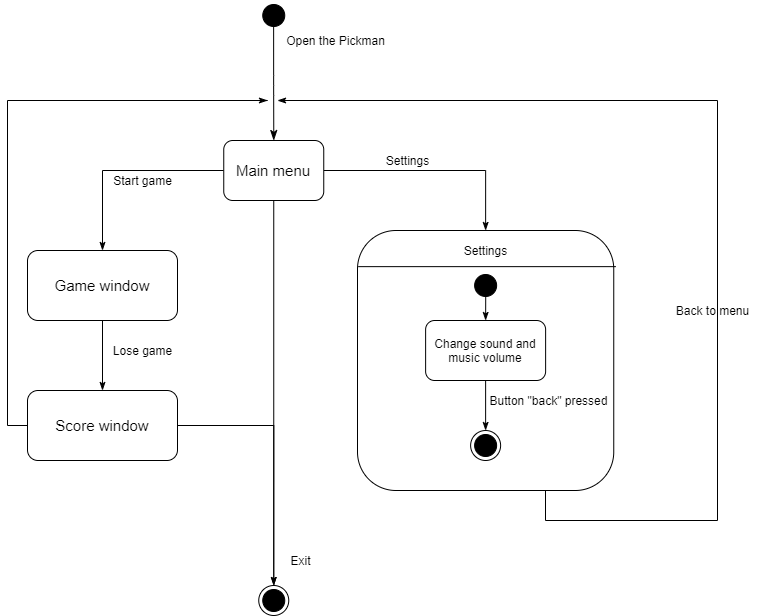

The diagram above was exported from draw.io. Its source (the exported page's mxGraphModel, read from the mxfile embedded in the PNG):
<mxGraphModel dx="1483" dy="2045" grid="1" gridSize="10" guides="1" tooltips="1" connect="1" arrows="1" fold="1" page="1" pageScale="1" pageWidth="827" pageHeight="1169" math="0" shadow="0">
  <root>
    <mxCell id="0" />
    <mxCell id="1" parent="0" />
    <mxCell id="IQtVgL8wlBRGB-iRwe8I-1" value="" style="ellipse;html=1;shape=endState;fillColor=#000000;labelBackgroundColor=none;fontSize=14;fontColor=#000000;" vertex="1" parent="1">
      <mxGeometry x="371.25" y="555" width="30" height="30" as="geometry" />
    </mxCell>
    <mxCell id="IQtVgL8wlBRGB-iRwe8I-2" value="" style="ellipse;html=1;shape=startState;fillColor=#000000;labelBackgroundColor=none;fontSize=14;fontColor=#000000;" vertex="1" parent="1">
      <mxGeometry x="371.25" y="-30" width="30" height="30" as="geometry" />
    </mxCell>
    <mxCell id="IQtVgL8wlBRGB-iRwe8I-3" value="" style="edgeStyle=orthogonalEdgeStyle;html=1;verticalAlign=bottom;endArrow=classicThin;endSize=8;fontSize=14;fontColor=#000000;exitX=0.496;exitY=0.802;exitDx=0;exitDy=0;exitPerimeter=0;entryX=0.5;entryY=0;entryDx=0;entryDy=0;endFill=1;" edge="1" parent="1" source="IQtVgL8wlBRGB-iRwe8I-2" target="IQtVgL8wlBRGB-iRwe8I-5">
      <mxGeometry relative="1" as="geometry">
        <mxPoint x="386.25" y="105" as="targetPoint" />
      </mxGeometry>
    </mxCell>
    <mxCell id="IQtVgL8wlBRGB-iRwe8I-27" style="edgeStyle=orthogonalEdgeStyle;rounded=0;orthogonalLoop=1;jettySize=auto;html=1;entryX=0.5;entryY=0;entryDx=0;entryDy=0;endArrow=classicThin;endFill=1;" edge="1" parent="1" source="IQtVgL8wlBRGB-iRwe8I-5" target="IQtVgL8wlBRGB-iRwe8I-16">
      <mxGeometry relative="1" as="geometry" />
    </mxCell>
    <mxCell id="IQtVgL8wlBRGB-iRwe8I-30" style="edgeStyle=orthogonalEdgeStyle;rounded=0;orthogonalLoop=1;jettySize=auto;html=1;exitX=0.5;exitY=1;exitDx=0;exitDy=0;entryX=0.5;entryY=0;entryDx=0;entryDy=0;endArrow=classicThin;endFill=1;" edge="1" parent="1" source="IQtVgL8wlBRGB-iRwe8I-5" target="IQtVgL8wlBRGB-iRwe8I-1">
      <mxGeometry relative="1" as="geometry" />
    </mxCell>
    <mxCell id="IQtVgL8wlBRGB-iRwe8I-43" style="edgeStyle=orthogonalEdgeStyle;rounded=0;orthogonalLoop=1;jettySize=auto;html=1;exitX=0;exitY=0.5;exitDx=0;exitDy=0;entryX=0.5;entryY=0;entryDx=0;entryDy=0;endArrow=classicThin;endFill=1;" edge="1" parent="1" source="IQtVgL8wlBRGB-iRwe8I-5" target="IQtVgL8wlBRGB-iRwe8I-34">
      <mxGeometry relative="1" as="geometry" />
    </mxCell>
    <mxCell id="IQtVgL8wlBRGB-iRwe8I-5" value="&lt;font style=&quot;font-size: 15px&quot;&gt;Main menu&lt;/font&gt;" style="rounded=1;whiteSpace=wrap;html=1;labelBackgroundColor=none;strokeColor=#000000;fontSize=15;fontColor=#000000;" vertex="1" parent="1">
      <mxGeometry x="336.25" y="110" width="100" height="60" as="geometry" />
    </mxCell>
    <mxCell id="IQtVgL8wlBRGB-iRwe8I-15" value="Open the Pickman" style="text;html=1;align=center;verticalAlign=middle;resizable=0;points=[];autosize=1;" vertex="1" parent="1">
      <mxGeometry x="393" width="110" height="20" as="geometry" />
    </mxCell>
    <mxCell id="IQtVgL8wlBRGB-iRwe8I-45" style="edgeStyle=orthogonalEdgeStyle;rounded=0;orthogonalLoop=1;jettySize=auto;html=1;exitX=0.5;exitY=1;exitDx=0;exitDy=0;endArrow=classicThin;endFill=1;" edge="1" parent="1" source="IQtVgL8wlBRGB-iRwe8I-16">
      <mxGeometry relative="1" as="geometry">
        <mxPoint x="390" y="70" as="targetPoint" />
        <Array as="points">
          <mxPoint x="658" y="490" />
          <mxPoint x="830" y="490" />
          <mxPoint x="830" y="70" />
        </Array>
      </mxGeometry>
    </mxCell>
    <mxCell id="IQtVgL8wlBRGB-iRwe8I-16" value="" style="rounded=1;whiteSpace=wrap;html=1;labelBackgroundColor=none;strokeColor=#000000;fontSize=15;fontColor=#000000;" vertex="1" parent="1">
      <mxGeometry x="470" y="200" width="256.25" height="260" as="geometry" />
    </mxCell>
    <mxCell id="IQtVgL8wlBRGB-iRwe8I-18" value="" style="endArrow=none;html=1;exitX=0.003;exitY=0.139;exitDx=0;exitDy=0;exitPerimeter=0;entryX=1.008;entryY=0.139;entryDx=0;entryDy=0;entryPerimeter=0;" edge="1" parent="1" source="IQtVgL8wlBRGB-iRwe8I-16" target="IQtVgL8wlBRGB-iRwe8I-16">
      <mxGeometry width="50" height="50" relative="1" as="geometry">
        <mxPoint x="550" y="380" as="sourcePoint" />
        <mxPoint x="610" y="380" as="targetPoint" />
      </mxGeometry>
    </mxCell>
    <mxCell id="IQtVgL8wlBRGB-iRwe8I-19" value="Settings" style="text;html=1;align=center;verticalAlign=middle;resizable=0;points=[];autosize=1;" vertex="1" parent="1">
      <mxGeometry x="568.12" y="210" width="60" height="20" as="geometry" />
    </mxCell>
    <mxCell id="IQtVgL8wlBRGB-iRwe8I-22" style="edgeStyle=orthogonalEdgeStyle;rounded=0;orthogonalLoop=1;jettySize=auto;html=1;entryX=0.5;entryY=0;entryDx=0;entryDy=0;endArrow=classicThin;endFill=1;exitX=0.503;exitY=0.827;exitDx=0;exitDy=0;exitPerimeter=0;" edge="1" parent="1" source="IQtVgL8wlBRGB-iRwe8I-20" target="IQtVgL8wlBRGB-iRwe8I-21">
      <mxGeometry relative="1" as="geometry" />
    </mxCell>
    <mxCell id="IQtVgL8wlBRGB-iRwe8I-20" value="" style="ellipse;html=1;shape=startState;fillColor=#000000;labelBackgroundColor=none;fontSize=14;fontColor=#000000;" vertex="1" parent="1">
      <mxGeometry x="583.13" y="240" width="30" height="30" as="geometry" />
    </mxCell>
    <mxCell id="IQtVgL8wlBRGB-iRwe8I-25" style="edgeStyle=orthogonalEdgeStyle;rounded=0;orthogonalLoop=1;jettySize=auto;html=1;exitX=0.5;exitY=1;exitDx=0;exitDy=0;entryX=0.5;entryY=0;entryDx=0;entryDy=0;endArrow=classicThin;endFill=1;" edge="1" parent="1" source="IQtVgL8wlBRGB-iRwe8I-21" target="IQtVgL8wlBRGB-iRwe8I-24">
      <mxGeometry relative="1" as="geometry" />
    </mxCell>
    <mxCell id="IQtVgL8wlBRGB-iRwe8I-21" value="Change sound and music volume" style="rounded=1;whiteSpace=wrap;html=1;" vertex="1" parent="1">
      <mxGeometry x="538.12" y="290" width="120" height="60" as="geometry" />
    </mxCell>
    <mxCell id="IQtVgL8wlBRGB-iRwe8I-24" value="" style="ellipse;html=1;shape=endState;fillColor=#000000;labelBackgroundColor=none;fontSize=14;fontColor=#000000;" vertex="1" parent="1">
      <mxGeometry x="583.12" y="400" width="30" height="30" as="geometry" />
    </mxCell>
    <mxCell id="IQtVgL8wlBRGB-iRwe8I-26" value="Button &quot;back&quot; pressed" style="text;html=1;align=center;verticalAlign=middle;resizable=0;points=[];autosize=1;" vertex="1" parent="1">
      <mxGeometry x="596.25" y="360" width="130" height="20" as="geometry" />
    </mxCell>
    <mxCell id="IQtVgL8wlBRGB-iRwe8I-28" value="Settings" style="text;html=1;align=center;verticalAlign=middle;resizable=0;points=[];autosize=1;" vertex="1" parent="1">
      <mxGeometry x="490" y="120" width="60" height="20" as="geometry" />
    </mxCell>
    <mxCell id="IQtVgL8wlBRGB-iRwe8I-49" style="edgeStyle=orthogonalEdgeStyle;rounded=0;orthogonalLoop=1;jettySize=auto;html=1;exitX=0.5;exitY=1;exitDx=0;exitDy=0;entryX=0.5;entryY=0;entryDx=0;entryDy=0;endArrow=classicThin;endFill=1;" edge="1" parent="1" source="IQtVgL8wlBRGB-iRwe8I-34" target="IQtVgL8wlBRGB-iRwe8I-48">
      <mxGeometry relative="1" as="geometry" />
    </mxCell>
    <mxCell id="IQtVgL8wlBRGB-iRwe8I-34" value="Game window" style="rounded=1;whiteSpace=wrap;html=1;labelBackgroundColor=none;strokeColor=#000000;fontSize=15;fontColor=#000000;" vertex="1" parent="1">
      <mxGeometry x="140" y="220" width="150" height="70" as="geometry" />
    </mxCell>
    <mxCell id="IQtVgL8wlBRGB-iRwe8I-44" value="Exit" style="text;html=1;align=center;verticalAlign=middle;resizable=0;points=[];autosize=1;" vertex="1" parent="1">
      <mxGeometry x="393" y="520" width="40" height="20" as="geometry" />
    </mxCell>
    <mxCell id="IQtVgL8wlBRGB-iRwe8I-46" value="Start game" style="text;html=1;align=center;verticalAlign=middle;resizable=0;points=[];autosize=1;" vertex="1" parent="1">
      <mxGeometry x="220" y="140" width="70" height="20" as="geometry" />
    </mxCell>
    <mxCell id="IQtVgL8wlBRGB-iRwe8I-47" value="Back to menu" style="text;html=1;align=center;verticalAlign=middle;resizable=0;points=[];autosize=1;" vertex="1" parent="1">
      <mxGeometry x="780" y="270" width="90" height="20" as="geometry" />
    </mxCell>
    <mxCell id="IQtVgL8wlBRGB-iRwe8I-51" style="edgeStyle=orthogonalEdgeStyle;rounded=0;orthogonalLoop=1;jettySize=auto;html=1;entryX=0.5;entryY=0;entryDx=0;entryDy=0;endArrow=classicThin;endFill=1;" edge="1" parent="1" source="IQtVgL8wlBRGB-iRwe8I-48" target="IQtVgL8wlBRGB-iRwe8I-1">
      <mxGeometry relative="1" as="geometry" />
    </mxCell>
    <mxCell id="IQtVgL8wlBRGB-iRwe8I-52" style="edgeStyle=orthogonalEdgeStyle;rounded=0;orthogonalLoop=1;jettySize=auto;html=1;exitX=0;exitY=0.5;exitDx=0;exitDy=0;endArrow=classicThin;endFill=1;" edge="1" parent="1" source="IQtVgL8wlBRGB-iRwe8I-48">
      <mxGeometry relative="1" as="geometry">
        <mxPoint x="380" y="70" as="targetPoint" />
        <Array as="points">
          <mxPoint x="120" y="395" />
          <mxPoint x="120" y="70" />
          <mxPoint x="380" y="70" />
        </Array>
      </mxGeometry>
    </mxCell>
    <mxCell id="IQtVgL8wlBRGB-iRwe8I-48" value="Score window" style="rounded=1;whiteSpace=wrap;html=1;labelBackgroundColor=none;strokeColor=#000000;fontSize=15;fontColor=#000000;" vertex="1" parent="1">
      <mxGeometry x="140" y="360" width="150" height="70" as="geometry" />
    </mxCell>
    <mxCell id="IQtVgL8wlBRGB-iRwe8I-50" value="Lose game" style="text;html=1;align=center;verticalAlign=middle;resizable=0;points=[];autosize=1;" vertex="1" parent="1">
      <mxGeometry x="220" y="310" width="70" height="20" as="geometry" />
    </mxCell>
  </root>
</mxGraphModel>